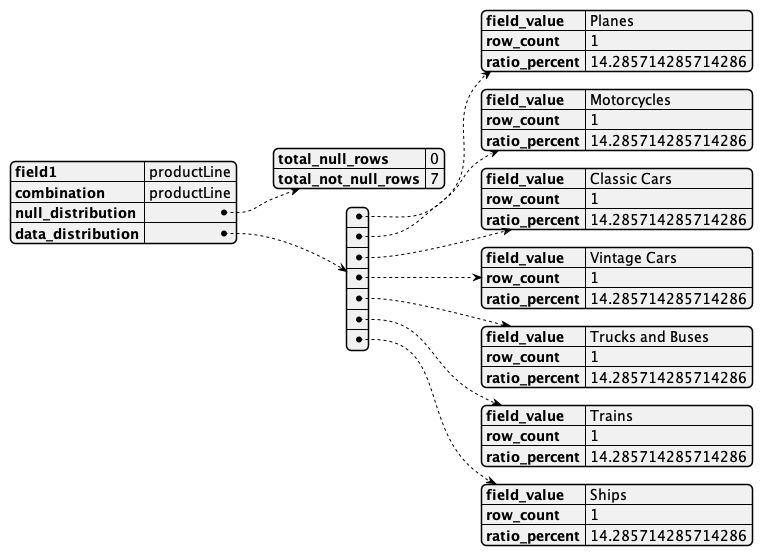

The diagram above was rendered by PlantUML. Its source (embedded in the PNG):
@startjson
{
    "field1": "productLine",
    "combination": "productLine",
    "null_distribution": {
        "total_null_rows": 0,
        "total_not_null_rows": 7
    },
    "data_distribution": [
        {
            "field_value": "Planes",
            "row_count": 1,
            "ratio_percent": 14.285714285714286
        },
        {
            "field_value": "Motorcycles",
            "row_count": 1,
            "ratio_percent": 14.285714285714286
        },
        {
            "field_value": "Classic Cars",
            "row_count": 1,
            "ratio_percent": 14.285714285714286
        },
        {
            "field_value": "Vintage Cars",
            "row_count": 1,
            "ratio_percent": 14.285714285714286
        },
        {
            "field_value": "Trucks and Buses",
            "row_count": 1,
            "ratio_percent": 14.285714285714286
        },
        {
            "field_value": "Trains",
            "row_count": 1,
            "ratio_percent": 14.285714285714286
        },
        {
            "field_value": "Ships",
            "row_count": 1,
            "ratio_percent": 14.285714285714286
        }
    ]
}
@endjson